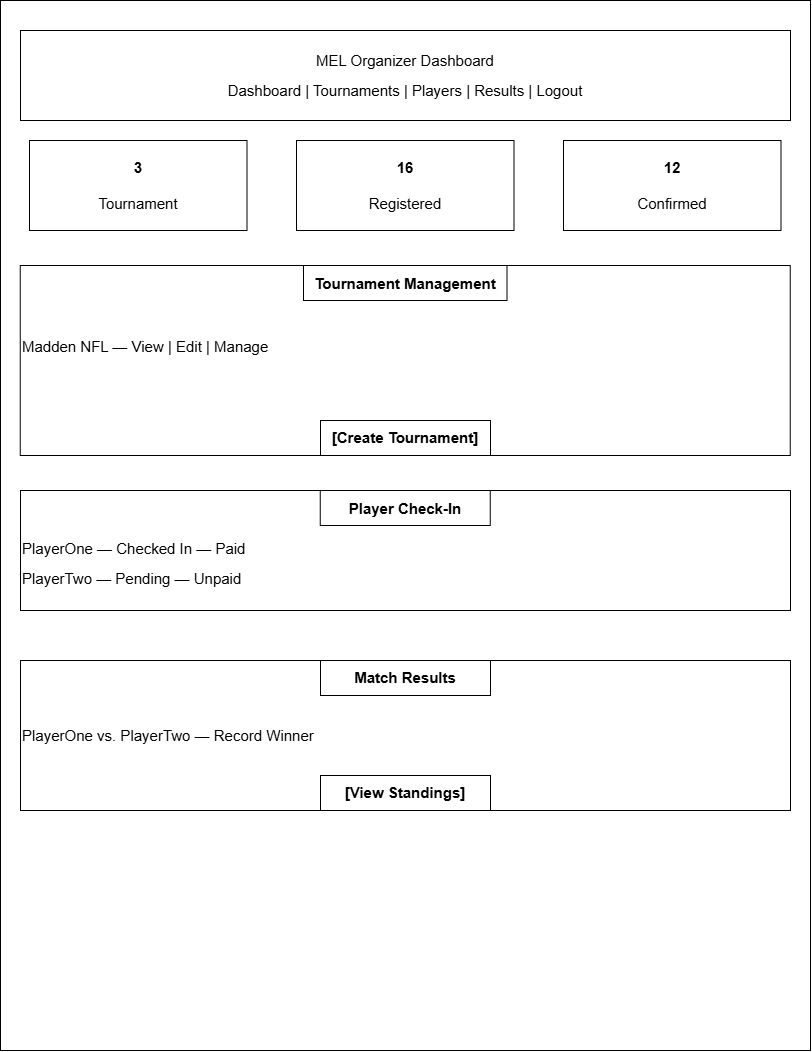

The diagram above was exported from draw.io. Its source (the exported page's mxGraphModel, read from the mxfile embedded in the PNG):
<mxGraphModel dx="1993" dy="1099" grid="1" gridSize="10" guides="1" tooltips="1" connect="1" arrows="1" fold="1" page="1" pageScale="1" pageWidth="850" pageHeight="1100" math="0" shadow="0">
  <root>
    <mxCell id="0" />
    <mxCell id="1" parent="0" />
    <mxCell id="4s5Zwf1vrlcXFaWm2pn0-1" parent="1" style="rounded=0;whiteSpace=wrap;html=1;" value="" vertex="1">
      <mxGeometry height="1050" width="810" x="20" y="20" as="geometry" />
    </mxCell>
    <mxCell id="4s5Zwf1vrlcXFaWm2pn0-2" parent="1" style="rounded=0;whiteSpace=wrap;html=1;" value="&lt;p&gt;&lt;font style=&quot;font-size: 15px;&quot;&gt;MEL Organizer Dashboard&lt;/font&gt;&lt;/p&gt;&lt;p&gt;&lt;font style=&quot;font-size: 15px;&quot;&gt;Dashboard | Tournaments | Players | Results | Logout&lt;/font&gt;&lt;/p&gt;" vertex="1">
      <mxGeometry height="90" width="770" x="40" y="50" as="geometry" />
    </mxCell>
    <mxCell id="4s5Zwf1vrlcXFaWm2pn0-3" parent="1" style="rounded=0;whiteSpace=wrap;html=1;" value="&lt;b&gt;&lt;font style=&quot;font-size: 15px;&quot;&gt;3&lt;/font&gt;&lt;/b&gt;&lt;div&gt;&lt;font style=&quot;font-size: 15px;&quot;&gt;&lt;br&gt;&lt;/font&gt;&lt;/div&gt;&lt;div&gt;&lt;font style=&quot;font-size: 15px;&quot;&gt;Tournament&lt;/font&gt;&lt;/div&gt;" vertex="1">
      <mxGeometry height="90" width="217.5" x="49" y="160" as="geometry" />
    </mxCell>
    <mxCell id="4s5Zwf1vrlcXFaWm2pn0-4" parent="1" style="rounded=0;whiteSpace=wrap;html=1;" value="&lt;font style=&quot;font-size: 15px;&quot;&gt;&lt;b style=&quot;&quot;&gt;16&lt;/b&gt;&lt;/font&gt;&lt;div&gt;&lt;font style=&quot;font-size: 15px;&quot;&gt;&lt;br&gt;&lt;/font&gt;&lt;/div&gt;&lt;div&gt;&lt;font style=&quot;font-size: 15px;&quot;&gt;Registered&lt;/font&gt;&lt;/div&gt;" vertex="1">
      <mxGeometry height="90" width="217.5" x="316" y="160" as="geometry" />
    </mxCell>
    <mxCell id="4s5Zwf1vrlcXFaWm2pn0-5" parent="1" style="rounded=0;whiteSpace=wrap;html=1;" value="&lt;b&gt;&lt;font style=&quot;font-size: 15px;&quot;&gt;12&lt;/font&gt;&lt;/b&gt;&lt;div&gt;&lt;font style=&quot;font-size: 15px;&quot;&gt;&lt;br&gt;&lt;/font&gt;&lt;/div&gt;&lt;div&gt;&lt;font style=&quot;font-size: 15px;&quot;&gt;Confirmed&lt;/font&gt;&lt;/div&gt;" vertex="1">
      <mxGeometry height="90" width="217.5" x="583" y="160" as="geometry" />
    </mxCell>
    <mxCell id="4s5Zwf1vrlcXFaWm2pn0-6" parent="1" style="rounded=0;whiteSpace=wrap;html=1;align=left;" value="&lt;p style=&quot;&quot;&gt;&lt;span style=&quot;font-size: 15px; background-color: transparent; color: light-dark(#000000, var(--ge-light-color, #ffffff));&quot;&gt;Madden NFL — View | Edit | Manage&lt;/span&gt;&lt;/p&gt;&lt;div&gt;&lt;p style=&quot;&quot;&gt;&lt;br&gt;&lt;/p&gt;&lt;/div&gt;" vertex="1">
      <mxGeometry height="190" width="770" x="39.75" y="285" as="geometry" />
    </mxCell>
    <mxCell id="4s5Zwf1vrlcXFaWm2pn0-7" parent="1" style="rounded=0;whiteSpace=wrap;html=1;align=left;" value="&lt;p&gt;&lt;br&gt;&lt;/p&gt;&lt;p&gt;&lt;font style=&quot;font-size: 15px;&quot;&gt;PlayerOne — Checked In — Paid&lt;/font&gt;&lt;/p&gt;&lt;p&gt;&lt;font style=&quot;font-size: 15px;&quot;&gt;PlayerTwo — Pending — Unpaid&lt;/font&gt;&lt;/p&gt;" vertex="1">
      <mxGeometry height="120" width="770" x="40" y="510" as="geometry" />
    </mxCell>
    <mxCell id="4s5Zwf1vrlcXFaWm2pn0-8" parent="1" style="rounded=0;whiteSpace=wrap;html=1;align=left;" value="&lt;p&gt;&lt;br&gt;&lt;/p&gt;&lt;p&gt;&lt;font style=&quot;font-size: 15px;&quot;&gt;PlayerOne vs. PlayerTwo — Record Winner&lt;/font&gt;&lt;/p&gt;&lt;div&gt;&lt;p&gt;&lt;br&gt;&lt;/p&gt;&lt;/div&gt;" vertex="1">
      <mxGeometry height="150" width="770" x="40" y="680" as="geometry" />
    </mxCell>
    <mxCell id="4s5Zwf1vrlcXFaWm2pn0-9" parent="1" style="rounded=0;whiteSpace=wrap;html=1;" value="&lt;font style=&quot;font-size: 15px;&quot;&gt;&lt;b&gt;Player Check-In&lt;/b&gt;&lt;/font&gt;" vertex="1">
      <mxGeometry height="35" width="170" x="339.75" y="510" as="geometry" />
    </mxCell>
    <mxCell id="4s5Zwf1vrlcXFaWm2pn0-11" parent="1" style="rounded=0;whiteSpace=wrap;html=1;" value="&lt;font style=&quot;font-size: 15px;&quot;&gt;&lt;b&gt;Match Results&lt;/b&gt;&lt;/font&gt;" vertex="1">
      <mxGeometry height="35" width="170" x="340" y="680" as="geometry" />
    </mxCell>
    <mxCell id="4s5Zwf1vrlcXFaWm2pn0-12" parent="1" style="rounded=0;whiteSpace=wrap;html=1;" value="&lt;font style=&quot;font-size: 15px;&quot;&gt;&lt;b&gt;[View Standings]&lt;/b&gt;&lt;/font&gt;" vertex="1">
      <mxGeometry height="35" width="170" x="340" y="795" as="geometry" />
    </mxCell>
    <mxCell id="4s5Zwf1vrlcXFaWm2pn0-13" parent="1" style="rounded=0;whiteSpace=wrap;html=1;" value="&lt;span style=&quot;font-size: 15px;&quot;&gt;&lt;b&gt;Tournament Management&lt;/b&gt;&lt;/span&gt;" vertex="1">
      <mxGeometry height="35" width="203.5" x="323" y="285" as="geometry" />
    </mxCell>
    <mxCell id="4s5Zwf1vrlcXFaWm2pn0-14" parent="1" style="rounded=0;whiteSpace=wrap;html=1;" value="&lt;span style=&quot;font-size: 15px;&quot;&gt;&lt;b&gt;[Create Tournament]&lt;/b&gt;&lt;/span&gt;" vertex="1">
      <mxGeometry height="35" width="170" x="340" y="440" as="geometry" />
    </mxCell>
  </root>
</mxGraphModel>